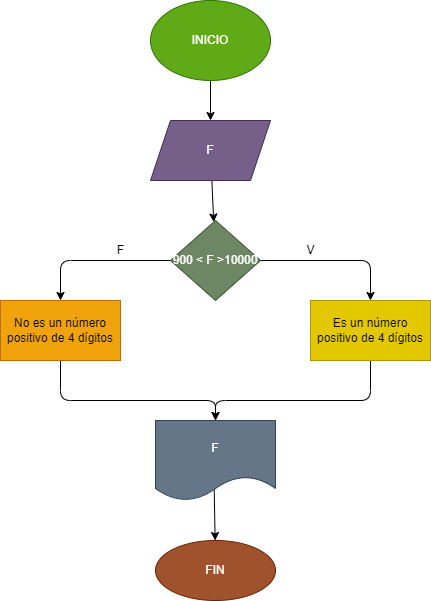

The diagram above was exported from draw.io. Its source (the exported page's mxGraphModel, read from the mxfile embedded in the PNG):
<mxGraphModel dx="343" dy="216" grid="1" gridSize="10" guides="1" tooltips="1" connect="1" arrows="1" fold="1" page="1" pageScale="1" pageWidth="827" pageHeight="1169" math="0" shadow="0">
  <root>
    <mxCell id="0" />
    <mxCell id="1" parent="0" />
    <mxCell id="4" value="" style="edgeStyle=none;html=1;" parent="1" source="2" target="3" edge="1">
      <mxGeometry relative="1" as="geometry" />
    </mxCell>
    <mxCell id="2" value="INICIO" style="ellipse;whiteSpace=wrap;html=1;fillColor=#60a917;fontColor=#ffffff;strokeColor=#2D7600;" parent="1" vertex="1">
      <mxGeometry x="160" width="120" height="80" as="geometry" />
    </mxCell>
    <mxCell id="6" value="" style="edgeStyle=none;html=1;" parent="1" source="3" target="5" edge="1">
      <mxGeometry relative="1" as="geometry" />
    </mxCell>
    <mxCell id="3" value="F" style="shape=parallelogram;perimeter=parallelogramPerimeter;whiteSpace=wrap;html=1;fixedSize=1;fillColor=#76608a;strokeColor=#432D57;fontColor=#ffffff;" parent="1" vertex="1">
      <mxGeometry x="160" y="120" width="120" height="60" as="geometry" />
    </mxCell>
    <mxCell id="8" value="" style="edgeStyle=none;html=1;" parent="1" source="5" target="7" edge="1">
      <mxGeometry relative="1" as="geometry">
        <Array as="points">
          <mxPoint x="70" y="260" />
        </Array>
      </mxGeometry>
    </mxCell>
    <mxCell id="10" value="" style="edgeStyle=none;html=1;" parent="1" source="5" target="9" edge="1">
      <mxGeometry relative="1" as="geometry">
        <Array as="points">
          <mxPoint x="380" y="260" />
        </Array>
      </mxGeometry>
    </mxCell>
    <mxCell id="5" value="900 &amp;lt; F &amp;gt;10000" style="rhombus;whiteSpace=wrap;html=1;fillColor=#6d8764;fontColor=#ffffff;strokeColor=#3A5431;" parent="1" vertex="1">
      <mxGeometry x="180" y="220" width="90" height="80" as="geometry" />
    </mxCell>
    <mxCell id="14" value="" style="edgeStyle=none;html=1;entryX=0.5;entryY=0;entryDx=0;entryDy=0;" edge="1" parent="1" source="7" target="13">
      <mxGeometry relative="1" as="geometry">
        <Array as="points">
          <mxPoint x="70" y="400" />
          <mxPoint x="225" y="400" />
        </Array>
      </mxGeometry>
    </mxCell>
    <mxCell id="7" value="No es un número positivo de 4 dígitos" style="whiteSpace=wrap;html=1;fillColor=#f0a30a;fontColor=#000000;strokeColor=#BD7000;" parent="1" vertex="1">
      <mxGeometry x="10" y="300" width="120" height="60" as="geometry" />
    </mxCell>
    <mxCell id="16" value="" style="edgeStyle=none;html=1;entryX=0.5;entryY=0;entryDx=0;entryDy=0;" edge="1" parent="1" source="9" target="13">
      <mxGeometry relative="1" as="geometry">
        <mxPoint x="380" y="440" as="targetPoint" />
        <Array as="points">
          <mxPoint x="380" y="400" />
          <mxPoint x="225" y="400" />
        </Array>
      </mxGeometry>
    </mxCell>
    <mxCell id="9" value="Es un número positivo de 4 dígitos" style="whiteSpace=wrap;html=1;fillColor=#e3c800;fontColor=#000000;strokeColor=#B09500;" parent="1" vertex="1">
      <mxGeometry x="320" y="300" width="120" height="60" as="geometry" />
    </mxCell>
    <mxCell id="11" value="F" style="text;html=1;align=center;verticalAlign=middle;resizable=0;points=[];autosize=1;strokeColor=none;fillColor=none;" vertex="1" parent="1">
      <mxGeometry x="120" y="240" width="20" height="20" as="geometry" />
    </mxCell>
    <mxCell id="12" value="V" style="text;html=1;align=center;verticalAlign=middle;resizable=0;points=[];autosize=1;strokeColor=none;fillColor=none;" vertex="1" parent="1">
      <mxGeometry x="310" y="240" width="20" height="20" as="geometry" />
    </mxCell>
    <mxCell id="18" value="" style="edgeStyle=none;html=1;exitX=0.489;exitY=0.858;exitDx=0;exitDy=0;exitPerimeter=0;" edge="1" parent="1" source="13" target="17">
      <mxGeometry relative="1" as="geometry">
        <Array as="points" />
      </mxGeometry>
    </mxCell>
    <mxCell id="13" value="F" style="shape=document;whiteSpace=wrap;html=1;boundedLbl=1;fillColor=#647687;fontColor=#ffffff;strokeColor=#314354;" vertex="1" parent="1">
      <mxGeometry x="165" y="420" width="120" height="80" as="geometry" />
    </mxCell>
    <mxCell id="17" value="FIN" style="ellipse;whiteSpace=wrap;html=1;fillColor=#a0522d;fontColor=#ffffff;strokeColor=#6D1F00;" vertex="1" parent="1">
      <mxGeometry x="165" y="540" width="120" height="60" as="geometry" />
    </mxCell>
  </root>
</mxGraphModel>